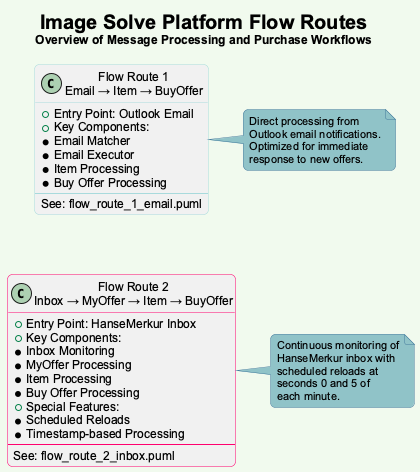

The diagram above was rendered by PlantUML. Its source (embedded in the PNG):
@startuml Index
!include styles.puml

title <size:20><b>Image Solve Platform Flow Routes</b></size>\n<size:12>Overview of Message Processing and Purchase Workflows</size>

class "Flow Route 1\nEmail → Item → BuyOffer" as Route1 #SUCCESS {
  + Entry Point: Outlook Email
  + Key Components:
    * Email Matcher
    * Email Executor
    * Item Processing
    * Buy Offer Processing
  --
  See: flow_route_1_email.puml
}

class "Flow Route 2\nInbox → MyOffer → Item → BuyOffer" as Route2 #SPECIAL {
  + Entry Point: HanseMerkur Inbox
  + Key Components:
    * Inbox Monitoring
    * MyOffer Processing
    * Item Processing
    * Buy Offer Processing
  + Special Features:
    * Scheduled Reloads
    * Timestamp-based Processing
  --
  See: flow_route_2_inbox.puml
}

note right of Route1
  Direct processing from
  Outlook email notifications.
  Optimized for immediate
  response to new offers.
end note

note right of Route2
  Continuous monitoring of
  HanseMerkur inbox with
  scheduled reloads at
  seconds 0 and 5 of
  each minute.
end note

Route1 -[hidden]down- Route2

@enduml